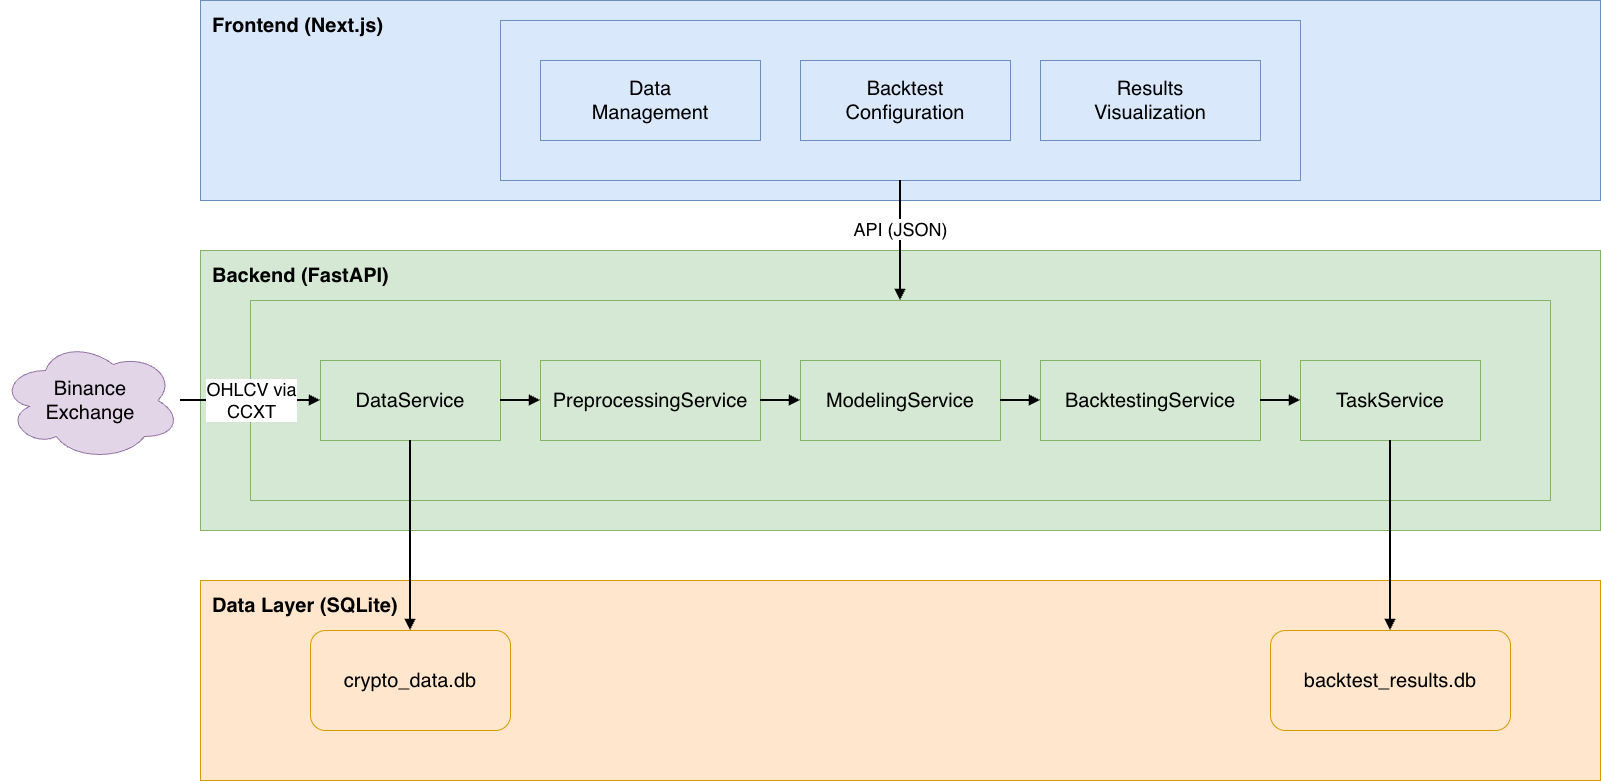

The diagram above was exported from draw.io. Its source (the exported page's mxGraphModel, read from the mxfile embedded in the PNG):
<mxGraphModel dx="2728" dy="1067" grid="1" gridSize="10" guides="1" tooltips="1" connect="1" arrows="1" fold="1" page="1" pageScale="1" pageWidth="827" pageHeight="1169" math="0" shadow="0">
  <root>
    <mxCell id="0" />
    <mxCell id="1" parent="0" />
    <mxCell id="ajZ6BQ--OqJiHxKSITX1-1" parent="1" style="rounded=0;whiteSpace=wrap;html=1;fillColor=#dae8fc;strokeColor=#6c8ebf;fontSize=16;fontStyle=1" value="Frontend (Client)" vertex="1">
      <mxGeometry height="200" width="1400" x="100" y="100" as="geometry" />
    </mxCell>
    <mxCell id="ajZ6BQ--OqJiHxKSITX1-2" parent="1" style="rounded=0;whiteSpace=wrap;html=1;fillColor=#dae8fc;strokeColor=#6c8ebf;fontSize=14" value="" vertex="1">
      <mxGeometry height="160" width="800" x="400" y="120" as="geometry" />
    </mxCell>
    <mxCell id="ajZ6BQ--OqJiHxKSITX1-3" parent="1" style="rounded=0;whiteSpace=wrap;html=1;fillColor=#dae8fc;strokeColor=#6c8ebf;fontSize=14" value="&lt;font style=&quot;font-size: 20px;&quot;&gt;Backtest&lt;br&gt;Configuration&lt;/font&gt;" vertex="1">
      <mxGeometry height="80" width="210" x="700" y="160" as="geometry" />
    </mxCell>
    <mxCell id="ajZ6BQ--OqJiHxKSITX1-4" parent="1" style="rounded=0;whiteSpace=wrap;html=1;fillColor=#dae8fc;strokeColor=#6c8ebf;fontSize=14" value="&lt;font style=&quot;font-size: 20px;&quot;&gt;Results&lt;br&gt;Visualization&lt;/font&gt;" vertex="1">
      <mxGeometry height="80" width="220" x="940" y="160" as="geometry" />
    </mxCell>
    <mxCell id="ajZ6BQ--OqJiHxKSITX1-5" parent="1" style="rounded=0;whiteSpace=wrap;html=1;fillColor=#d5e8d4;strokeColor=#82b366;fontSize=16;fontStyle=1" value="Backend (Server)" vertex="1">
      <mxGeometry height="280" width="1400" x="100" y="350" as="geometry" />
    </mxCell>
    <mxCell id="ajZ6BQ--OqJiHxKSITX1-7" parent="1" style="rounded=0;whiteSpace=wrap;html=1;fillColor=#d5e8d4;strokeColor=#82b366;fontSize=14" value="Core Services" vertex="1">
      <mxGeometry height="200" width="1300" x="150" y="400" as="geometry" />
    </mxCell>
    <mxCell id="ajZ6BQ--OqJiHxKSITX1-8" parent="1" style="rounded=0;whiteSpace=wrap;html=1;fillColor=#d5e8d4;strokeColor=#82b366;fontSize=14" value="&lt;font style=&quot;font-size: 20px;&quot;&gt;DataService&lt;/font&gt;" vertex="1">
      <mxGeometry height="80" width="180" x="220" y="460" as="geometry" />
    </mxCell>
    <mxCell id="ajZ6BQ--OqJiHxKSITX1-9" parent="1" style="rounded=0;whiteSpace=wrap;html=1;fillColor=#d5e8d4;strokeColor=#82b366;fontSize=14" value="&lt;font style=&quot;font-size: 20px;&quot;&gt;PreprocessingService&lt;/font&gt;" vertex="1">
      <mxGeometry height="80" width="220" x="440" y="460" as="geometry" />
    </mxCell>
    <mxCell id="ajZ6BQ--OqJiHxKSITX1-10" parent="1" style="rounded=0;whiteSpace=wrap;html=1;fillColor=#d5e8d4;strokeColor=#82b366;fontSize=14" value="&lt;font style=&quot;font-size: 20px;&quot;&gt;ModelingService&lt;/font&gt;" vertex="1">
      <mxGeometry height="80" width="200" x="700" y="460" as="geometry" />
    </mxCell>
    <mxCell id="ajZ6BQ--OqJiHxKSITX1-11" parent="1" style="rounded=0;whiteSpace=wrap;html=1;fillColor=#d5e8d4;strokeColor=#82b366;fontSize=14" value="&lt;font style=&quot;font-size: 20px;&quot;&gt;BacktestingService&lt;/font&gt;" vertex="1">
      <mxGeometry height="80" width="220" x="940" y="460" as="geometry" />
    </mxCell>
    <mxCell id="ajZ6BQ--OqJiHxKSITX1-12" parent="1" style="rounded=0;whiteSpace=wrap;html=1;fillColor=#d5e8d4;strokeColor=#82b366;fontSize=14" value="&lt;font style=&quot;font-size: 20px;&quot;&gt;TaskService&lt;/font&gt;" vertex="1">
      <mxGeometry height="80" width="180" x="1200" y="460" as="geometry" />
    </mxCell>
    <mxCell id="ajZ6BQ--OqJiHxKSITX1-13" parent="1" style="rounded=0;whiteSpace=wrap;html=1;fillColor=#ffe6cc;strokeColor=#d79b00;fontSize=16;fontStyle=1" value="" vertex="1">
      <mxGeometry height="200" width="1400" x="100" y="680" as="geometry" />
    </mxCell>
    <mxCell id="ajZ6BQ--OqJiHxKSITX1-14" parent="1" style="rounded=1;whiteSpace=wrap;html=1;fillColor=#ffe6cc;strokeColor=#d79b00;fontSize=14;shape=mxgraph.erp.storage" value="&lt;font style=&quot;font-size: 20px;&quot;&gt;crypto_data.db&lt;/font&gt;" vertex="1">
      <mxGeometry height="100" width="200" x="210" y="730" as="geometry" />
    </mxCell>
    <mxCell id="ajZ6BQ--OqJiHxKSITX1-15" parent="1" style="rounded=1;whiteSpace=wrap;html=1;fillColor=#ffe6cc;strokeColor=#d79b00;fontSize=14;shape=mxgraph.erp.storage" value="&lt;font style=&quot;font-size: 20px;&quot;&gt;backtest_results.db&lt;/font&gt;" vertex="1">
      <mxGeometry height="100" width="240" x="1170" y="730" as="geometry" />
    </mxCell>
    <mxCell id="ajZ6BQ--OqJiHxKSITX1-16" parent="1" style="ellipse;whiteSpace=wrap;html=1;fillColor=#e1d5e7;strokeColor=#9673a6;fontSize=14;shape=cloud" value="&lt;font style=&quot;font-size: 20px;&quot;&gt;Binance&lt;br&gt;Exchange&lt;/font&gt;" vertex="1">
      <mxGeometry height="120" width="180" x="-100" y="440" as="geometry" />
    </mxCell>
    <mxCell id="ajZ6BQ--OqJiHxKSITX1-17" edge="1" parent="1" source="ajZ6BQ--OqJiHxKSITX1-2" style="endArrow=block;html=1;exitX=0.5;exitY=1;exitDx=0;exitDy=0;edgeStyle=orthogonalEdgeStyle;strokeWidth=2;" target="ajZ6BQ--OqJiHxKSITX1-7" value="&lt;font style=&quot;font-size: 18px;&quot;&gt;API (JSON)&lt;/font&gt;">
      <mxGeometry height="50" relative="1" width="50" x="-0.1667" as="geometry">
        <mxPoint as="offset" />
        <mxPoint x="700" y="240" as="sourcePoint" />
        <mxPoint x="800" y="300" as="targetPoint" />
      </mxGeometry>
    </mxCell>
    <mxCell id="ajZ6BQ--OqJiHxKSITX1-19" edge="1" parent="1" source="ajZ6BQ--OqJiHxKSITX1-8" style="endArrow=block;html=1;exitX=1;exitY=0.5;exitDx=0;exitDy=0;entryX=0;entryY=0.5;entryDx=0;entryDy=0;edgeStyle=orthogonalEdgeStyle;strokeWidth=2;" target="ajZ6BQ--OqJiHxKSITX1-9" value="">
      <mxGeometry height="50" relative="1" width="50" as="geometry">
        <mxPoint x="360" y="500" as="sourcePoint" />
        <mxPoint x="400" y="500" as="targetPoint" />
      </mxGeometry>
    </mxCell>
    <mxCell id="ajZ6BQ--OqJiHxKSITX1-20" edge="1" parent="1" source="ajZ6BQ--OqJiHxKSITX1-9" style="endArrow=block;html=1;exitX=1;exitY=0.5;exitDx=0;exitDy=0;entryX=0;entryY=0.5;entryDx=0;entryDy=0;edgeStyle=orthogonalEdgeStyle;strokeWidth=2;" target="ajZ6BQ--OqJiHxKSITX1-10" value="">
      <mxGeometry height="50" relative="1" width="50" as="geometry">
        <mxPoint x="620" y="500" as="sourcePoint" />
        <mxPoint x="660" y="500" as="targetPoint" />
      </mxGeometry>
    </mxCell>
    <mxCell id="ajZ6BQ--OqJiHxKSITX1-21" edge="1" parent="1" source="ajZ6BQ--OqJiHxKSITX1-10" style="endArrow=block;html=1;exitX=1;exitY=0.5;exitDx=0;exitDy=0;entryX=0;entryY=0.5;entryDx=0;entryDy=0;edgeStyle=orthogonalEdgeStyle;strokeWidth=2;" target="ajZ6BQ--OqJiHxKSITX1-11" value="">
      <mxGeometry height="50" relative="1" width="50" as="geometry">
        <mxPoint x="860" y="500" as="sourcePoint" />
        <mxPoint x="900" y="500" as="targetPoint" />
      </mxGeometry>
    </mxCell>
    <mxCell id="ajZ6BQ--OqJiHxKSITX1-22" edge="1" parent="1" source="ajZ6BQ--OqJiHxKSITX1-11" style="endArrow=block;html=1;exitX=1;exitY=0.5;exitDx=0;exitDy=0;entryX=0;entryY=0.5;entryDx=0;entryDy=0;edgeStyle=orthogonalEdgeStyle;strokeWidth=2;" target="ajZ6BQ--OqJiHxKSITX1-12" value="">
      <mxGeometry height="50" relative="1" width="50" as="geometry">
        <mxPoint x="1120" y="500" as="sourcePoint" />
        <mxPoint x="1160" y="500" as="targetPoint" />
      </mxGeometry>
    </mxCell>
    <mxCell id="ajZ6BQ--OqJiHxKSITX1-23" edge="1" parent="1" source="ajZ6BQ--OqJiHxKSITX1-16" style="endArrow=block;html=1;exitX=1;exitY=0.5;exitDx=0;exitDy=0;entryX=0;entryY=0.5;entryDx=0;entryDy=0;edgeStyle=orthogonalEdgeStyle;strokeWidth=2;" target="ajZ6BQ--OqJiHxKSITX1-8" value="&lt;font style=&quot;font-size: 18px;&quot;&gt;OHLCV via&lt;br&gt;CCXT&lt;/font&gt;">
      <mxGeometry height="50" relative="1" width="50" as="geometry">
        <mxPoint x="100" y="480" as="sourcePoint" />
        <mxPoint x="180" y="480" as="targetPoint" />
      </mxGeometry>
    </mxCell>
    <mxCell id="ajZ6BQ--OqJiHxKSITX1-24" edge="1" parent="1" source="ajZ6BQ--OqJiHxKSITX1-8" style="endArrow=block;html=1;exitX=0.5;exitY=1;exitDx=0;exitDy=0;entryX=0.5;entryY=0;entryDx=0;entryDy=0;edgeStyle=orthogonalEdgeStyle;strokeWidth=2;" target="ajZ6BQ--OqJiHxKSITX1-14" value="">
      <mxGeometry height="50" relative="1" width="50" as="geometry">
        <mxPoint x="270" y="540" as="sourcePoint" />
        <mxPoint x="280" y="740" as="targetPoint" />
      </mxGeometry>
    </mxCell>
    <mxCell id="ajZ6BQ--OqJiHxKSITX1-25" edge="1" parent="1" source="ajZ6BQ--OqJiHxKSITX1-12" style="endArrow=block;html=1;exitX=0.5;exitY=1;exitDx=0;exitDy=0;entryX=0.5;entryY=0;entryDx=0;entryDy=0;edgeStyle=orthogonalEdgeStyle;strokeWidth=2;" target="ajZ6BQ--OqJiHxKSITX1-15" value="">
      <mxGeometry height="50" relative="1" width="50" as="geometry">
        <mxPoint x="1250" y="540" as="sourcePoint" />
        <mxPoint x="1320" y="740" as="targetPoint" />
      </mxGeometry>
    </mxCell>
    <mxCell id="q_zsf5aITmQRVFcz7yJS-1" parent="1" style="text;html=1;whiteSpace=wrap;strokeColor=none;fillColor=none;align=left;verticalAlign=middle;rounded=0;fontSize=20;" value="&lt;span style=&quot;font-weight: 700;&quot;&gt;Data Layer (SQLite)&lt;/span&gt;" vertex="1">
      <mxGeometry height="30" width="190" x="110" y="690" as="geometry" />
    </mxCell>
    <mxCell id="q_zsf5aITmQRVFcz7yJS-2" parent="1" style="text;html=1;whiteSpace=wrap;strokeColor=none;fillColor=none;align=left;verticalAlign=middle;rounded=0;fontSize=20;" value="&lt;span style=&quot;font-weight: 700;&quot;&gt;Backend (FastAPI)&lt;/span&gt;" vertex="1">
      <mxGeometry height="30" width="200" x="110" y="360" as="geometry" />
    </mxCell>
    <mxCell id="q_zsf5aITmQRVFcz7yJS-3" parent="1" style="text;html=1;whiteSpace=wrap;strokeColor=none;fillColor=none;align=left;verticalAlign=middle;rounded=0;fontSize=20;" value="&lt;span style=&quot;font-weight: 700;&quot;&gt;Frontend (Next.js)&lt;/span&gt;" vertex="1">
      <mxGeometry height="30" width="180" x="110" y="110" as="geometry" />
    </mxCell>
    <mxCell id="q_zsf5aITmQRVFcz7yJS-4" parent="1" style="rounded=0;whiteSpace=wrap;html=1;fillColor=#dae8fc;strokeColor=#6c8ebf;fontSize=14" value="&lt;span style=&quot;font-size: 20px;&quot;&gt;Data&lt;/span&gt;&lt;div&gt;&lt;span style=&quot;font-size: 20px;&quot;&gt;Management&lt;/span&gt;&lt;/div&gt;" vertex="1">
      <mxGeometry height="80" width="220" x="440" y="160" as="geometry" />
    </mxCell>
  </root>
</mxGraphModel>